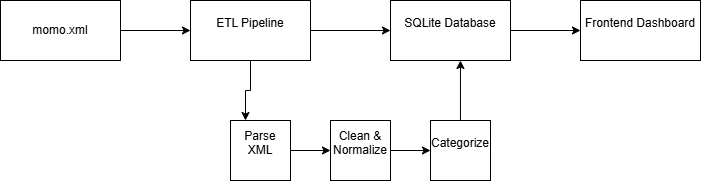

The diagram above was exported from draw.io. Its source (the exported page's mxGraphModel, read from the mxfile embedded in the PNG):
<mxGraphModel dx="774" dy="417" grid="1" gridSize="10" guides="1" tooltips="1" connect="1" arrows="1" fold="1" page="1" pageScale="1" pageWidth="850" pageHeight="1100" math="0" shadow="0">
  <root>
    <mxCell id="0" />
    <mxCell id="1" parent="0" />
    <mxCell id="UnRNTihwM4xtV-3IiHMx-5" edge="1" parent="1" source="UnRNTihwM4xtV-3IiHMx-1" style="edgeStyle=orthogonalEdgeStyle;rounded=0;orthogonalLoop=1;jettySize=auto;html=1;entryX=0;entryY=0.5;entryDx=0;entryDy=0;" target="UnRNTihwM4xtV-3IiHMx-2">
      <mxGeometry relative="1" as="geometry" />
    </mxCell>
    <mxCell id="UnRNTihwM4xtV-3IiHMx-1" parent="1" style="rounded=0;whiteSpace=wrap;html=1;" value="momo.xml" vertex="1">
      <mxGeometry height="60" width="120" x="30" y="80" as="geometry" />
    </mxCell>
    <mxCell id="UnRNTihwM4xtV-3IiHMx-6" edge="1" parent="1" source="UnRNTihwM4xtV-3IiHMx-2" style="edgeStyle=orthogonalEdgeStyle;rounded=0;orthogonalLoop=1;jettySize=auto;html=1;" target="UnRNTihwM4xtV-3IiHMx-3">
      <mxGeometry relative="1" as="geometry" />
    </mxCell>
    <mxCell id="UnRNTihwM4xtV-3IiHMx-14" edge="1" parent="1" source="UnRNTihwM4xtV-3IiHMx-2" style="edgeStyle=orthogonalEdgeStyle;rounded=0;orthogonalLoop=1;jettySize=auto;html=1;entryX=0.25;entryY=0;entryDx=0;entryDy=0;" target="UnRNTihwM4xtV-3IiHMx-8">
      <mxGeometry relative="1" as="geometry" />
    </mxCell>
    <mxCell id="UnRNTihwM4xtV-3IiHMx-2" parent="1" style="rounded=0;whiteSpace=wrap;html=1;" value="&#10;ETL Pipeline&#10;&#10;" vertex="1">
      <mxGeometry height="60" width="120" x="220" y="80" as="geometry" />
    </mxCell>
    <mxCell id="UnRNTihwM4xtV-3IiHMx-7" edge="1" parent="1" source="UnRNTihwM4xtV-3IiHMx-3" style="edgeStyle=orthogonalEdgeStyle;rounded=0;orthogonalLoop=1;jettySize=auto;html=1;entryX=0;entryY=0.5;entryDx=0;entryDy=0;" target="UnRNTihwM4xtV-3IiHMx-4">
      <mxGeometry relative="1" as="geometry" />
    </mxCell>
    <mxCell id="UnRNTihwM4xtV-3IiHMx-3" parent="1" style="rounded=0;whiteSpace=wrap;html=1;" value="&#10;SQLite Database&#10;&#10;" vertex="1">
      <mxGeometry height="60" width="120" x="420" y="80" as="geometry" />
    </mxCell>
    <mxCell id="UnRNTihwM4xtV-3IiHMx-4" parent="1" style="rounded=0;whiteSpace=wrap;html=1;" value="&#10;Frontend Dashboard&#10;&#10;" vertex="1">
      <mxGeometry height="60" width="120" x="610" y="80" as="geometry" />
    </mxCell>
    <mxCell id="UnRNTihwM4xtV-3IiHMx-15" edge="1" parent="1" source="UnRNTihwM4xtV-3IiHMx-8" style="edgeStyle=orthogonalEdgeStyle;rounded=0;orthogonalLoop=1;jettySize=auto;html=1;entryX=0;entryY=0.5;entryDx=0;entryDy=0;" target="UnRNTihwM4xtV-3IiHMx-9">
      <mxGeometry relative="1" as="geometry" />
    </mxCell>
    <mxCell id="UnRNTihwM4xtV-3IiHMx-8" parent="1" style="whiteSpace=wrap;html=1;aspect=fixed;" value="&#10;Parse XML&#10;&#10;" vertex="1">
      <mxGeometry height="60" width="60" x="260" y="200" as="geometry" />
    </mxCell>
    <mxCell id="UnRNTihwM4xtV-3IiHMx-16" edge="1" parent="1" source="UnRNTihwM4xtV-3IiHMx-9" style="edgeStyle=orthogonalEdgeStyle;rounded=0;orthogonalLoop=1;jettySize=auto;html=1;entryX=0;entryY=0.5;entryDx=0;entryDy=0;" target="UnRNTihwM4xtV-3IiHMx-10">
      <mxGeometry relative="1" as="geometry" />
    </mxCell>
    <mxCell id="UnRNTihwM4xtV-3IiHMx-9" parent="1" style="whiteSpace=wrap;html=1;aspect=fixed;" value="&#10;Clean &amp;amp; Normalize&#10;&#10;" vertex="1">
      <mxGeometry height="60" width="60" x="360" y="200" as="geometry" />
    </mxCell>
    <mxCell id="UnRNTihwM4xtV-3IiHMx-10" parent="1" style="whiteSpace=wrap;html=1;aspect=fixed;" value="&#10;Categorize&#10;&#10;" vertex="1">
      <mxGeometry height="60" width="60" x="460" y="200" as="geometry" />
    </mxCell>
    <mxCell id="UnRNTihwM4xtV-3IiHMx-17" edge="1" parent="1" source="UnRNTihwM4xtV-3IiHMx-10" style="edgeStyle=orthogonalEdgeStyle;rounded=0;orthogonalLoop=1;jettySize=auto;html=1;entryX=0.583;entryY=1;entryDx=0;entryDy=0;entryPerimeter=0;" target="UnRNTihwM4xtV-3IiHMx-3">
      <mxGeometry relative="1" as="geometry" />
    </mxCell>
  </root>
</mxGraphModel>